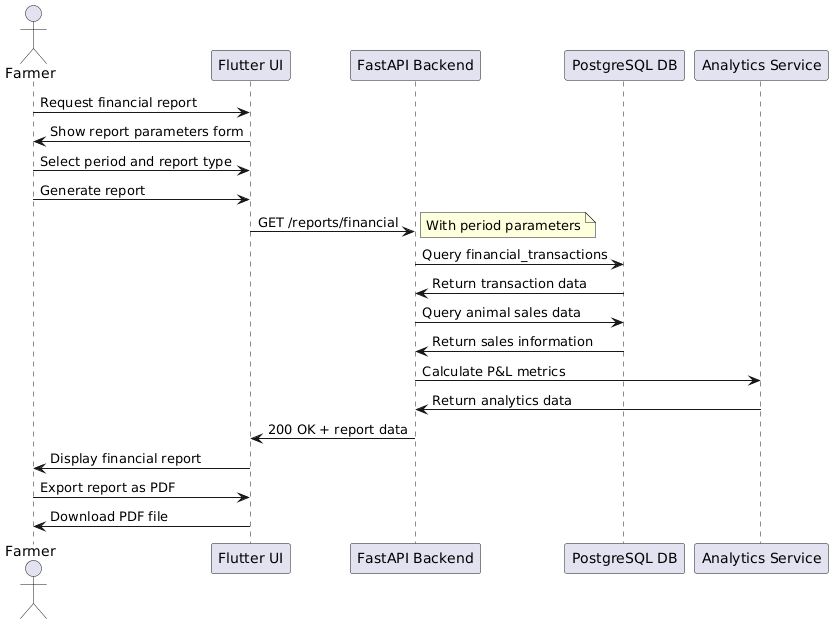

The diagram above was rendered by PlantUML. Its source (embedded in the PNG):
@startuml
actor Farmer as Farmer
participant "Flutter UI" as UI
participant "FastAPI Backend" as API
participant "PostgreSQL DB" as DB
participant "Analytics Service" as ANALYTICS

Farmer -> UI: Request financial report
UI -> Farmer: Show report parameters form

Farmer -> UI: Select period and report type
Farmer -> UI: Generate report

UI -> API: GET /reports/financial
note right: With period parameters

API -> DB: Query financial_transactions
DB -> API: Return transaction data

API -> DB: Query animal sales data
DB -> API: Return sales information

API -> ANALYTICS: Calculate P&L metrics
ANALYTICS -> API: Return analytics data

API -> UI: 200 OK + report data
UI -> Farmer: Display financial report

Farmer -> UI: Export report as PDF
UI -> Farmer: Download PDF file
@enduml